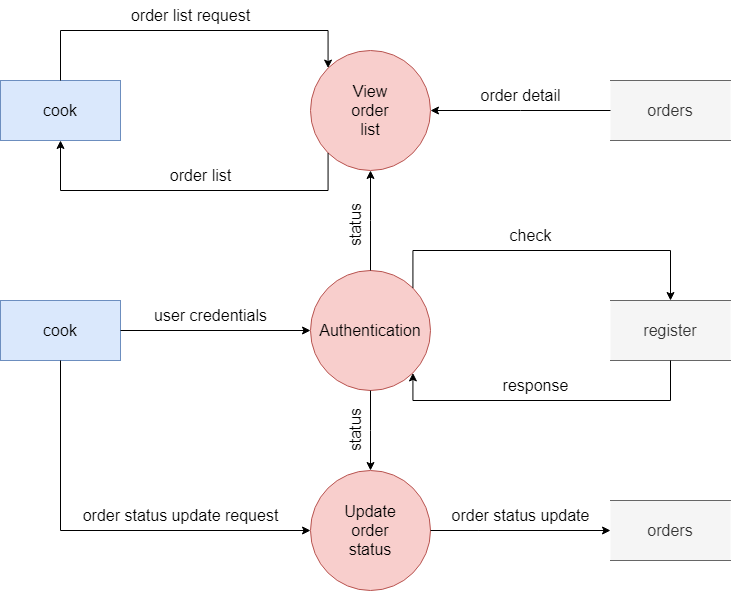

The diagram above was exported from draw.io. Its source (the exported page's mxGraphModel, read from the mxfile embedded in the PNG):
<mxGraphModel dx="885" dy="531" grid="1" gridSize="10" guides="1" tooltips="1" connect="1" arrows="1" fold="1" page="1" pageScale="1" pageWidth="850" pageHeight="1100" math="0" shadow="0">
  <root>
    <mxCell id="0" />
    <mxCell id="1" parent="0" />
    <mxCell id="67rmw82p9_D6TfBbWGYn-1" value="&lt;font style=&quot;font-size: 16px;&quot;&gt;Authentication&lt;/font&gt;" style="ellipse;whiteSpace=wrap;html=1;aspect=fixed;fillColor=#f8cecc;strokeColor=#b85450;" vertex="1" parent="1">
      <mxGeometry x="380" y="440" width="120" height="120" as="geometry" />
    </mxCell>
    <mxCell id="67rmw82p9_D6TfBbWGYn-2" value="cook" style="rounded=0;whiteSpace=wrap;html=1;fontSize=16;fillColor=#dae8fc;strokeColor=#6c8ebf;" vertex="1" parent="1">
      <mxGeometry x="70" y="470" width="120" height="60" as="geometry" />
    </mxCell>
    <mxCell id="67rmw82p9_D6TfBbWGYn-3" value="" style="endArrow=classic;html=1;rounded=0;fontSize=16;exitX=1;exitY=0.5;exitDx=0;exitDy=0;entryX=0;entryY=0.5;entryDx=0;entryDy=0;" edge="1" parent="1" source="67rmw82p9_D6TfBbWGYn-2" target="67rmw82p9_D6TfBbWGYn-1">
      <mxGeometry width="50" height="50" relative="1" as="geometry">
        <mxPoint x="260" y="500" as="sourcePoint" />
        <mxPoint x="310" y="450" as="targetPoint" />
      </mxGeometry>
    </mxCell>
    <mxCell id="67rmw82p9_D6TfBbWGYn-5" value="&lt;font style=&quot;font-size: 16px;&quot;&gt;View&lt;br&gt;order&lt;br&gt;list&lt;br&gt;&lt;/font&gt;" style="ellipse;whiteSpace=wrap;html=1;aspect=fixed;fillColor=#f8cecc;strokeColor=#b85450;" vertex="1" parent="1">
      <mxGeometry x="380" y="220" width="120" height="120" as="geometry" />
    </mxCell>
    <mxCell id="67rmw82p9_D6TfBbWGYn-6" value="&lt;font style=&quot;font-size: 16px;&quot;&gt;Update&lt;br&gt;order&lt;br&gt;status&lt;br&gt;&lt;/font&gt;" style="ellipse;whiteSpace=wrap;html=1;aspect=fixed;fillColor=#f8cecc;strokeColor=#b85450;" vertex="1" parent="1">
      <mxGeometry x="380" y="640" width="120" height="120" as="geometry" />
    </mxCell>
    <mxCell id="67rmw82p9_D6TfBbWGYn-8" value="" style="edgeStyle=elbowEdgeStyle;elbow=horizontal;endArrow=classic;html=1;rounded=0;fontSize=16;entryX=0.5;entryY=0;entryDx=0;entryDy=0;exitX=0.5;exitY=1;exitDx=0;exitDy=0;" edge="1" parent="1" source="67rmw82p9_D6TfBbWGYn-1" target="67rmw82p9_D6TfBbWGYn-6">
      <mxGeometry width="50" height="50" relative="1" as="geometry">
        <mxPoint x="470" y="550" as="sourcePoint" />
        <mxPoint x="520" y="500" as="targetPoint" />
      </mxGeometry>
    </mxCell>
    <mxCell id="67rmw82p9_D6TfBbWGYn-9" value="" style="edgeStyle=elbowEdgeStyle;elbow=horizontal;endArrow=classic;html=1;rounded=0;fontSize=16;exitX=0.5;exitY=0;exitDx=0;exitDy=0;entryX=0.5;entryY=1;entryDx=0;entryDy=0;" edge="1" parent="1" source="67rmw82p9_D6TfBbWGYn-1" target="67rmw82p9_D6TfBbWGYn-5">
      <mxGeometry width="50" height="50" relative="1" as="geometry">
        <mxPoint x="440" y="420" as="sourcePoint" />
        <mxPoint x="430" y="340" as="targetPoint" />
      </mxGeometry>
    </mxCell>
    <mxCell id="67rmw82p9_D6TfBbWGYn-10" value="status" style="text;html=1;align=center;verticalAlign=middle;resizable=0;points=[];autosize=1;strokeColor=none;fillColor=none;fontSize=16;rotation=-90;" vertex="1" parent="1">
      <mxGeometry x="390" y="585" width="70" height="30" as="geometry" />
    </mxCell>
    <mxCell id="67rmw82p9_D6TfBbWGYn-11" value="status" style="text;html=1;align=center;verticalAlign=middle;resizable=0;points=[];autosize=1;strokeColor=none;fillColor=none;fontSize=16;rotation=-90;" vertex="1" parent="1">
      <mxGeometry x="390" y="380" width="70" height="30" as="geometry" />
    </mxCell>
    <mxCell id="67rmw82p9_D6TfBbWGYn-12" value="user credentials" style="text;html=1;align=center;verticalAlign=middle;resizable=0;points=[];autosize=1;strokeColor=none;fillColor=none;fontSize=16;" vertex="1" parent="1">
      <mxGeometry x="210" y="470" width="140" height="30" as="geometry" />
    </mxCell>
    <mxCell id="67rmw82p9_D6TfBbWGYn-13" value="" style="edgeStyle=elbowEdgeStyle;elbow=horizontal;endArrow=classic;html=1;rounded=0;fontSize=16;exitX=0.5;exitY=1;exitDx=0;exitDy=0;entryX=0;entryY=0.5;entryDx=0;entryDy=0;" edge="1" parent="1" source="67rmw82p9_D6TfBbWGYn-2" target="67rmw82p9_D6TfBbWGYn-6">
      <mxGeometry width="50" height="50" relative="1" as="geometry">
        <mxPoint x="130" y="665" as="sourcePoint" />
        <mxPoint x="180" y="615" as="targetPoint" />
        <Array as="points">
          <mxPoint x="130" y="620" />
        </Array>
      </mxGeometry>
    </mxCell>
    <mxCell id="67rmw82p9_D6TfBbWGYn-14" value="cook" style="rounded=0;whiteSpace=wrap;html=1;fontSize=16;fillColor=#dae8fc;strokeColor=#6c8ebf;" vertex="1" parent="1">
      <mxGeometry x="70" y="250" width="120" height="60" as="geometry" />
    </mxCell>
    <mxCell id="67rmw82p9_D6TfBbWGYn-15" value="" style="edgeStyle=elbowEdgeStyle;elbow=horizontal;endArrow=classic;html=1;rounded=0;fontSize=16;exitX=0.5;exitY=0;exitDx=0;exitDy=0;entryX=0;entryY=0;entryDx=0;entryDy=0;" edge="1" parent="1" source="67rmw82p9_D6TfBbWGYn-14" target="67rmw82p9_D6TfBbWGYn-5">
      <mxGeometry width="50" height="50" relative="1" as="geometry">
        <mxPoint x="230" y="230" as="sourcePoint" />
        <mxPoint x="280" y="180" as="targetPoint" />
        <Array as="points">
          <mxPoint x="264" y="200" />
        </Array>
      </mxGeometry>
    </mxCell>
    <mxCell id="67rmw82p9_D6TfBbWGYn-16" value="" style="edgeStyle=elbowEdgeStyle;elbow=horizontal;endArrow=classic;html=1;rounded=0;fontSize=16;exitX=0;exitY=1;exitDx=0;exitDy=0;entryX=0.5;entryY=1;entryDx=0;entryDy=0;" edge="1" parent="1" source="67rmw82p9_D6TfBbWGYn-5" target="67rmw82p9_D6TfBbWGYn-14">
      <mxGeometry width="50" height="50" relative="1" as="geometry">
        <mxPoint x="140" y="260" as="sourcePoint" />
        <mxPoint x="130" y="320" as="targetPoint" />
        <Array as="points">
          <mxPoint x="260" y="360" />
        </Array>
      </mxGeometry>
    </mxCell>
    <mxCell id="67rmw82p9_D6TfBbWGYn-18" value="register" style="shape=partialRectangle;whiteSpace=wrap;html=1;left=0;right=0;fillColor=#f5f5f5;fontSize=16;fontColor=#333333;strokeColor=#666666;" vertex="1" parent="1">
      <mxGeometry x="680" y="470" width="120" height="60" as="geometry" />
    </mxCell>
    <mxCell id="67rmw82p9_D6TfBbWGYn-19" value="orders&lt;span style=&quot;color: rgba(0, 0, 0, 0); font-family: monospace; font-size: 0px; text-align: start;&quot;&gt;%3CmxGraphModel%3E%3Croot%3E%3CmxCell%20id%3D%220%22%2F%3E%3CmxCell%20id%3D%221%22%20parent%3D%220%22%2F%3E%3CmxCell%20id%3D%222%22%20value%3D%22%22%20style%3D%22edgeStyle%3DelbowEdgeStyle%3Belbow%3Dhorizontal%3BendArrow%3Dclassic%3Bhtml%3D1%3Brounded%3D0%3BfontSize%3D16%3BexitX%3D0.5%3BexitY%3D0%3BexitDx%3D0%3BexitDy%3D0%3BentryX%3D0%3BentryY%3D0%3BentryDx%3D0%3BentryDy%3D0%3B%22%20edge%3D%221%22%20parent%3D%221%22%3E%3CmxGeometry%20width%3D%2250%22%20height%3D%2250%22%20relative%3D%221%22%20as%3D%22geometry%22%3E%3CmxPoint%20x%3D%22130%22%20y%3D%22250%22%20as%3D%22sourcePoint%22%2F%3E%3CmxPoint%20x%3D%22397.57359312880703%22%20y%3D%22237.57359312880703%22%20as%3D%22targetPoint%22%2F%3E%3CArray%20as%3D%22points%22%3E%3CmxPoint%20x%3D%22264%22%20y%3D%22200%22%2F%3E%3C%2FArray%3E%3C%2FmxGeometry%3E%3C%2FmxCell%3E%3C%2Froot%3E%3C%2FmxGraphModel%3E&lt;/span&gt;&lt;span style=&quot;color: rgba(0, 0, 0, 0); font-family: monospace; font-size: 0px; text-align: start;&quot;&gt;%3CmxGraphModel%3E%3Croot%3E%3CmxCell%20id%3D%220%22%2F%3E%3CmxCell%20id%3D%221%22%20parent%3D%220%22%2F%3E%3CmxCell%20id%3D%222%22%20value%3D%22%22%20style%3D%22edgeStyle%3DelbowEdgeStyle%3Belbow%3Dhorizontal%3BendArrow%3Dclassic%3Bhtml%3D1%3Brounded%3D0%3BfontSize%3D16%3BexitX%3D0.5%3BexitY%3D0%3BexitDx%3D0%3BexitDy%3D0%3BentryX%3D0%3BentryY%3D0%3BentryDx%3D0%3BentryDy%3D0%3B%22%20edge%3D%221%22%20parent%3D%221%22%3E%3CmxGeometry%20width%3D%2250%22%20height%3D%2250%22%20relative%3D%221%22%20as%3D%22geometry%22%3E%3CmxPoint%20x%3D%22130%22%20y%3D%22250%22%20as%3D%22sourcePoint%22%2F%3E%3CmxPoint%20x%3D%22397.57359312880703%22%20y%3D%22237.57359312880703%22%20as%3D%22targetPoint%22%2F%3E%3CArray%20as%3D%22points%22%3E%3CmxPoint%20x%3D%22264%22%20y%3D%22200%22%2F%3E%3C%2FArray%3E%3C%2FmxGeometry%3E%3C%2FmxCell%3E%3C%2Froot%3E%3C%2FmxGraphModel%3E&lt;/span&gt;" style="shape=partialRectangle;whiteSpace=wrap;html=1;left=0;right=0;fillColor=#f5f5f5;fontSize=16;fontColor=#333333;strokeColor=#666666;" vertex="1" parent="1">
      <mxGeometry x="680" y="250" width="120" height="60" as="geometry" />
    </mxCell>
    <mxCell id="67rmw82p9_D6TfBbWGYn-20" value="orders&lt;span style=&quot;color: rgba(0, 0, 0, 0); font-family: monospace; font-size: 0px; text-align: start;&quot;&gt;%3CmxGraphModel%3E%3Croot%3E%3CmxCell%20id%3D%220%22%2F%3E%3CmxCell%20id%3D%221%22%20parent%3D%220%22%2F%3E%3CmxCell%20id%3D%222%22%20value%3D%22%22%20style%3D%22edgeStyle%3DelbowEdgeStyle%3Belbow%3Dhorizontal%3BendArrow%3Dclassic%3Bhtml%3D1%3Brounded%3D0%3BfontSize%3D16%3BexitX%3D0.5%3BexitY%3D0%3BexitDx%3D0%3BexitDy%3D0%3BentryX%3D0%3BentryY%3D0%3BentryDx%3D0%3BentryDy%3D0%3B%22%20edge%3D%221%22%20parent%3D%221%22%3E%3CmxGeometry%20width%3D%2250%22%20height%3D%2250%22%20relative%3D%221%22%20as%3D%22geometry%22%3E%3CmxPoint%20x%3D%22130%22%20y%3D%22250%22%20as%3D%22sourcePoint%22%2F%3E%3CmxPoint%20x%3D%22397.57359312880703%22%20y%3D%22237.57359312880703%22%20as%3D%22targetPoint%22%2F%3E%3CArray%20as%3D%22points%22%3E%3CmxPoint%20x%3D%22264%22%20y%3D%22200%22%2F%3E%3C%2FArray%3E%3C%2FmxGeometry%3E%3C%2FmxCell%3E%3C%2Froot%3E%3C%2FmxGraphModel%3E&lt;/span&gt;&lt;span style=&quot;color: rgba(0, 0, 0, 0); font-family: monospace; font-size: 0px; text-align: start;&quot;&gt;%3CmxGraphModel%3E%3Croot%3E%3CmxCell%20id%3D%220%22%2F%3E%3CmxCell%20id%3D%221%22%20parent%3D%220%22%2F%3E%3CmxCell%20id%3D%222%22%20value%3D%22%22%20style%3D%22edgeStyle%3DelbowEdgeStyle%3Belbow%3Dhorizontal%3BendArrow%3Dclassic%3Bhtml%3D1%3Brounded%3D0%3BfontSize%3D16%3BexitX%3D0.5%3BexitY%3D0%3BexitDx%3D0%3BexitDy%3D0%3BentryX%3D0%3BentryY%3D0%3BentryDx%3D0%3BentryDy%3D0%3B%22%20edge%3D%221%22%20parent%3D%221%22%3E%3CmxGeometry%20width%3D%2250%22%20height%3D%2250%22%20relative%3D%221%22%20as%3D%22geometry%22%3E%3CmxPoint%20x%3D%22130%22%20y%3D%22250%22%20as%3D%22sourcePoint%22%2F%3E%3CmxPoint%20x%3D%22397.57359312880703%22%20y%3D%22237.57359312880703%22%20as%3D%22targetPoint%22%2F%3E%3CArray%20as%3D%22points%22%3E%3CmxPoint%20x%3D%22264%22%20y%3D%22200%22%2F%3E%3C%2FArray%3E%3C%2FmxGeometry%3E%3C%2FmxCell%3E%3C%2Froot%3E%3C%2FmxGraphModel%3E&lt;/span&gt;" style="shape=partialRectangle;whiteSpace=wrap;html=1;left=0;right=0;fillColor=#f5f5f5;fontSize=16;fontColor=#333333;strokeColor=#666666;" vertex="1" parent="1">
      <mxGeometry x="680" y="670" width="120" height="60" as="geometry" />
    </mxCell>
    <mxCell id="67rmw82p9_D6TfBbWGYn-21" value="" style="edgeStyle=elbowEdgeStyle;elbow=horizontal;endArrow=classic;html=1;rounded=0;fontSize=16;entryX=1;entryY=0.5;entryDx=0;entryDy=0;exitX=0;exitY=0.5;exitDx=0;exitDy=0;" edge="1" parent="1" source="67rmw82p9_D6TfBbWGYn-19" target="67rmw82p9_D6TfBbWGYn-5">
      <mxGeometry width="50" height="50" relative="1" as="geometry">
        <mxPoint x="470" y="550" as="sourcePoint" />
        <mxPoint x="520" y="500" as="targetPoint" />
      </mxGeometry>
    </mxCell>
    <mxCell id="67rmw82p9_D6TfBbWGYn-22" value="" style="edgeStyle=elbowEdgeStyle;elbow=horizontal;endArrow=classic;html=1;rounded=0;fontSize=16;entryX=0.5;entryY=0;entryDx=0;entryDy=0;exitX=1;exitY=0;exitDx=0;exitDy=0;" edge="1" parent="1" source="67rmw82p9_D6TfBbWGYn-1" target="67rmw82p9_D6TfBbWGYn-18">
      <mxGeometry width="50" height="50" relative="1" as="geometry">
        <mxPoint x="470" y="450" as="sourcePoint" />
        <mxPoint x="520" y="400" as="targetPoint" />
        <Array as="points">
          <mxPoint x="610" y="420" />
        </Array>
      </mxGeometry>
    </mxCell>
    <mxCell id="67rmw82p9_D6TfBbWGYn-23" value="" style="edgeStyle=elbowEdgeStyle;elbow=horizontal;endArrow=classic;html=1;rounded=0;fontSize=16;entryX=1;entryY=1;entryDx=0;entryDy=0;exitX=0.5;exitY=1;exitDx=0;exitDy=0;" edge="1" parent="1" source="67rmw82p9_D6TfBbWGYn-18" target="67rmw82p9_D6TfBbWGYn-1">
      <mxGeometry width="50" height="50" relative="1" as="geometry">
        <mxPoint x="740" y="542" as="sourcePoint" />
        <mxPoint x="500" y="599.5" as="targetPoint" />
        <Array as="points">
          <mxPoint x="610" y="570" />
        </Array>
      </mxGeometry>
    </mxCell>
    <mxCell id="67rmw82p9_D6TfBbWGYn-24" value="" style="edgeStyle=elbowEdgeStyle;elbow=horizontal;endArrow=classic;html=1;rounded=0;fontSize=16;entryX=0;entryY=0.5;entryDx=0;entryDy=0;exitX=1;exitY=0.5;exitDx=0;exitDy=0;" edge="1" parent="1" source="67rmw82p9_D6TfBbWGYn-6" target="67rmw82p9_D6TfBbWGYn-20">
      <mxGeometry width="50" height="50" relative="1" as="geometry">
        <mxPoint x="419.99640687119296" y="693.7835931288071" as="sourcePoint" />
        <mxPoint x="677.5699999999999" y="706.21" as="targetPoint" />
        <Array as="points">
          <mxPoint x="547.5699999999999" y="656.21" />
        </Array>
      </mxGeometry>
    </mxCell>
    <mxCell id="67rmw82p9_D6TfBbWGYn-25" value="order detail" style="text;html=1;align=center;verticalAlign=middle;resizable=0;points=[];autosize=1;strokeColor=none;fillColor=none;fontSize=16;" vertex="1" parent="1">
      <mxGeometry x="540" y="250" width="100" height="30" as="geometry" />
    </mxCell>
    <mxCell id="67rmw82p9_D6TfBbWGYn-27" value="check&lt;span style=&quot;color: rgba(0, 0, 0, 0); font-family: monospace; font-size: 0px; text-align: start;&quot;&gt;%3CmxGraphModel%3E%3Croot%3E%3CmxCell%20id%3D%220%22%2F%3E%3CmxCell%20id%3D%221%22%20parent%3D%220%22%2F%3E%3CmxCell%20id%3D%222%22%20value%3D%22order%20detail%22%20style%3D%22text%3Bhtml%3D1%3Balign%3Dcenter%3BverticalAlign%3Dmiddle%3Bresizable%3D0%3Bpoints%3D%5B%5D%3Bautosize%3D1%3BstrokeColor%3Dnone%3BfillColor%3Dnone%3BfontSize%3D16%3B%22%20vertex%3D%221%22%20parent%3D%221%22%3E%3CmxGeometry%20x%3D%22540%22%20y%3D%22250%22%20width%3D%22100%22%20height%3D%2230%22%20as%3D%22geometry%22%2F%3E%3C%2FmxCell%3E%3C%2Froot%3E%3C%2FmxGraphModel%3E&lt;/span&gt;" style="text;html=1;align=center;verticalAlign=middle;resizable=0;points=[];autosize=1;strokeColor=none;fillColor=none;fontSize=16;" vertex="1" parent="1">
      <mxGeometry x="565" y="390" width="70" height="30" as="geometry" />
    </mxCell>
    <mxCell id="67rmw82p9_D6TfBbWGYn-28" value="response" style="text;html=1;align=center;verticalAlign=middle;resizable=0;points=[];autosize=1;strokeColor=none;fillColor=none;fontSize=16;" vertex="1" parent="1">
      <mxGeometry x="560" y="540" width="90" height="30" as="geometry" />
    </mxCell>
    <mxCell id="67rmw82p9_D6TfBbWGYn-29" value="order status update" style="text;html=1;align=center;verticalAlign=middle;resizable=0;points=[];autosize=1;strokeColor=none;fillColor=none;fontSize=16;" vertex="1" parent="1">
      <mxGeometry x="510" y="670" width="160" height="30" as="geometry" />
    </mxCell>
    <mxCell id="67rmw82p9_D6TfBbWGYn-30" value="order status update request" style="text;html=1;align=center;verticalAlign=middle;resizable=0;points=[];autosize=1;strokeColor=none;fillColor=none;fontSize=16;" vertex="1" parent="1">
      <mxGeometry x="140" y="670" width="220" height="30" as="geometry" />
    </mxCell>
    <mxCell id="67rmw82p9_D6TfBbWGYn-31" value="order list" style="text;html=1;align=center;verticalAlign=middle;resizable=0;points=[];autosize=1;strokeColor=none;fillColor=none;fontSize=16;" vertex="1" parent="1">
      <mxGeometry x="230" y="330" width="80" height="30" as="geometry" />
    </mxCell>
    <mxCell id="67rmw82p9_D6TfBbWGYn-32" value="order list request" style="text;html=1;align=center;verticalAlign=middle;resizable=0;points=[];autosize=1;strokeColor=none;fillColor=none;fontSize=16;" vertex="1" parent="1">
      <mxGeometry x="190" y="170" width="140" height="30" as="geometry" />
    </mxCell>
  </root>
</mxGraphModel>